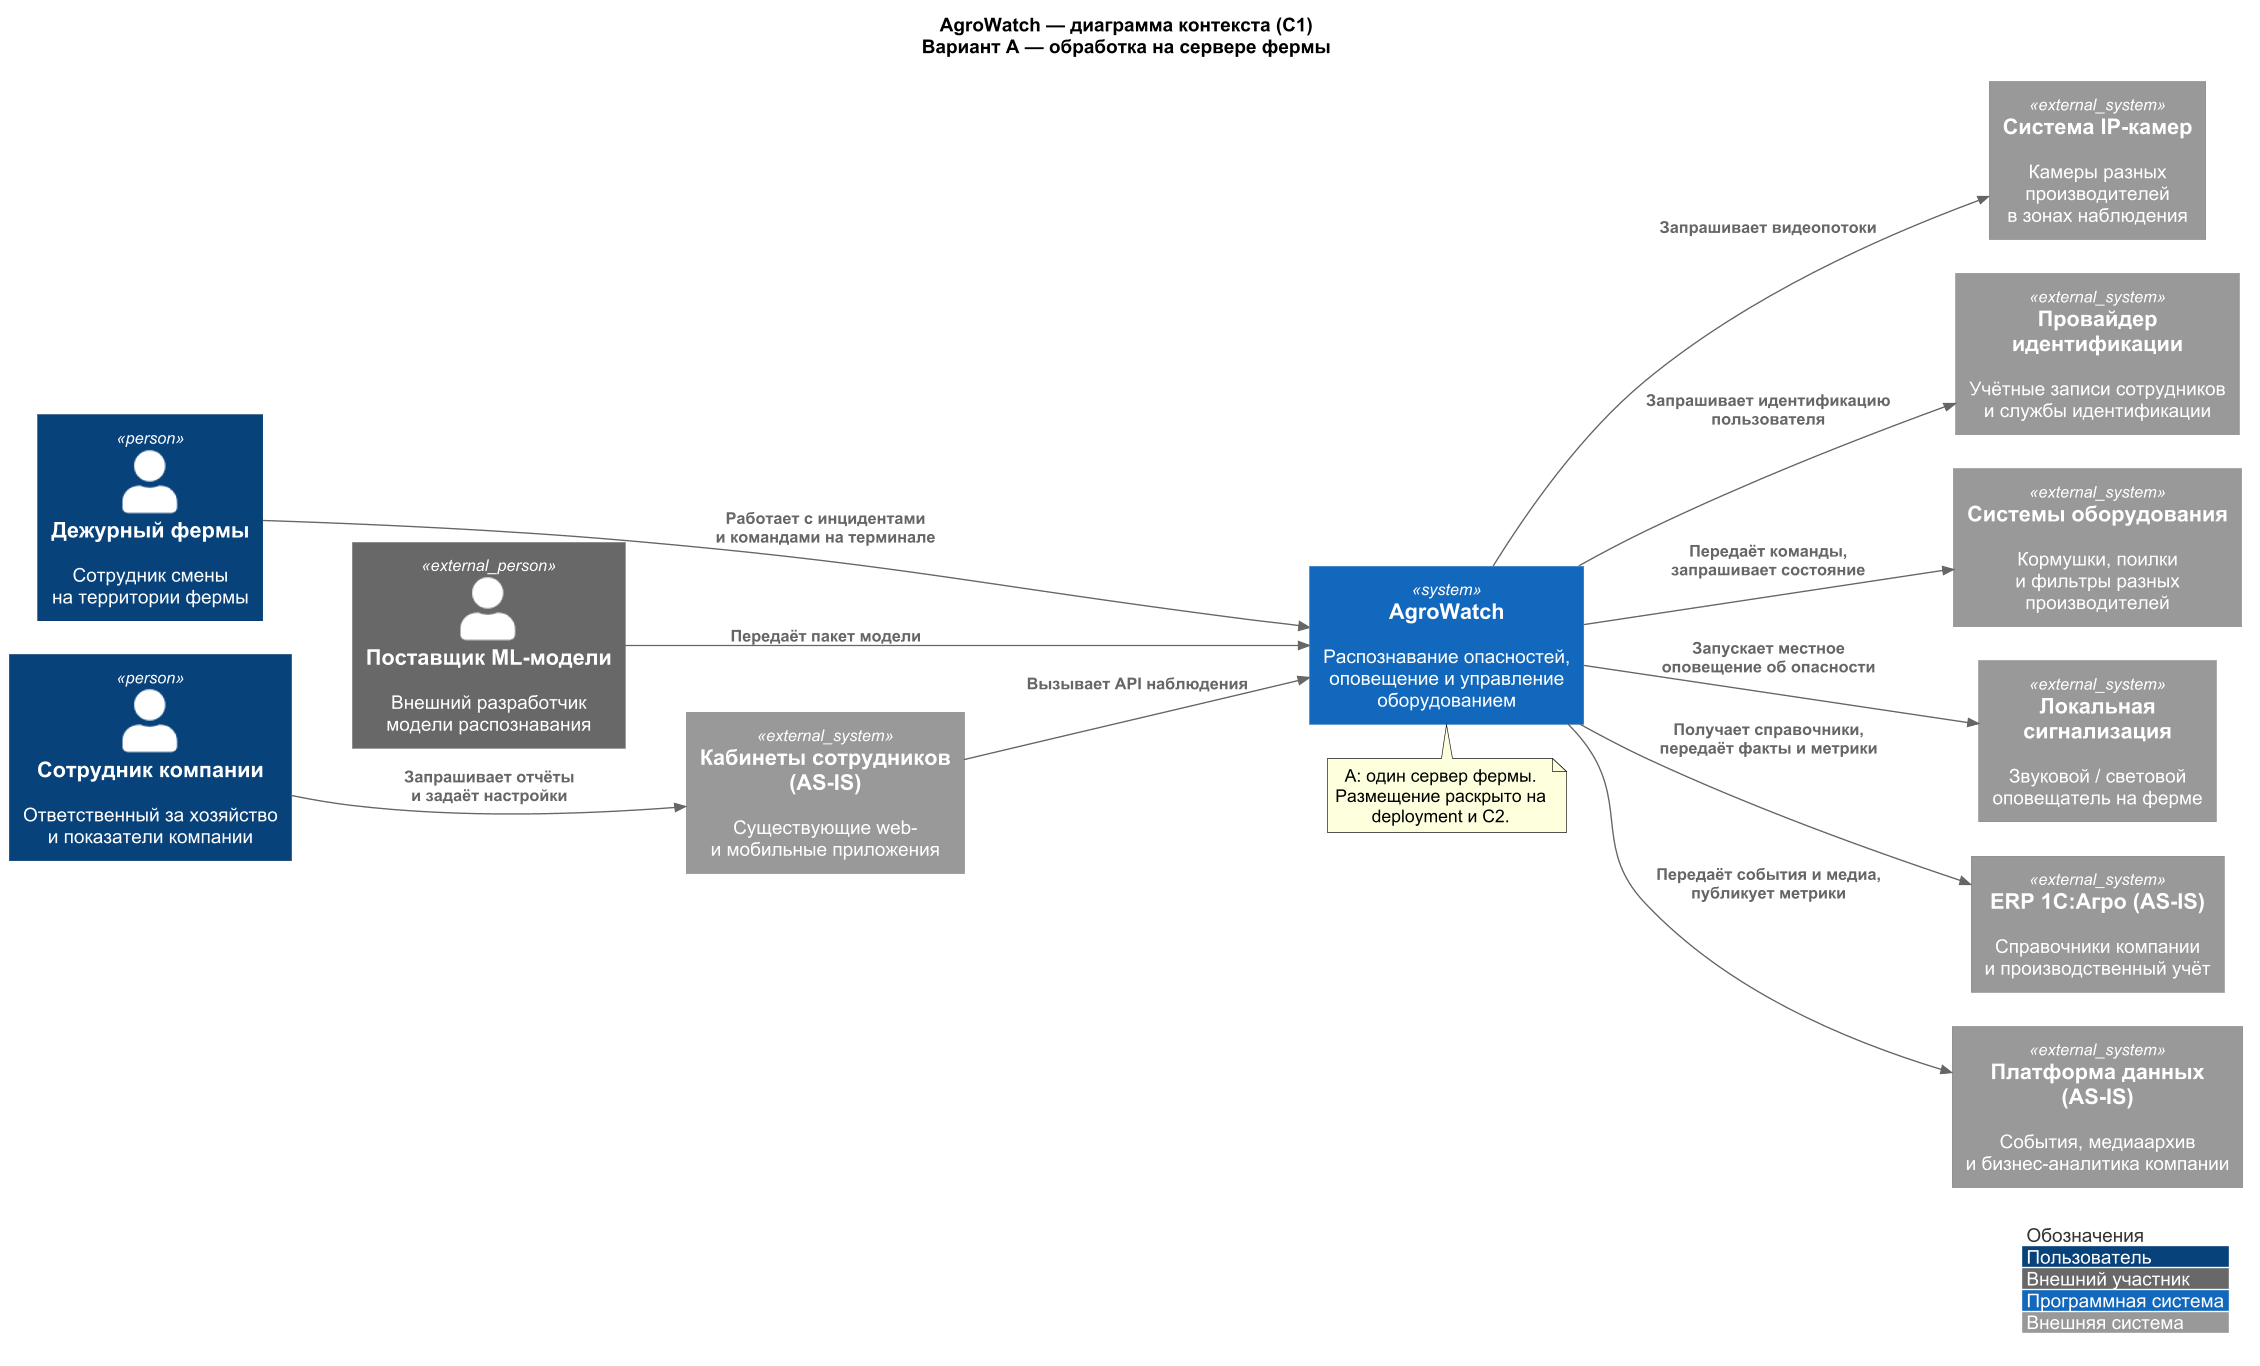

The diagram above was rendered by PlantUML. Its source (embedded in the PNG):
@startuml
!define RELATIVE_INCLUDE true
!include ../../diagrams/vendor/c4-plantuml/C4_Context.puml
LAYOUT_LANDSCAPE()
skinparam nodesep 25
skinparam ranksep 90
skinparam defaultFontName Arial
skinparam dpi 130
show stereotype

title
AgroWatch — диаграмма контекста (C1)
Вариант А — обработка на сервере фермы
end title

Person(duty, "Дежурный фермы", "Сотрудник смены\nна территории фермы")
Person(manager, "Сотрудник компании", "Ответственный за хозяйство\nи показатели компании")
Person_Ext(partner, "Поставщик ML-модели", "Внешний разработчик\nмодели распознавания")
System_Ext(clients, "Кабинеты сотрудников (AS-IS)", "Существующие web-\nи мобильные приложения")
System_Ext(data, "Платформа данных (AS-IS)", "События, медиаархив\nи бизнес-аналитика компании")
System(core, "AgroWatch", "Распознавание опасностей,\nоповещение и управление оборудованием")
System_Ext(cameras, "Система IP-камер", "Камеры разных производителей\nв зонах наблюдения")
System_Ext(iam, "Провайдер идентификации", "Учётные записи сотрудников\nи службы идентификации")
System_Ext(equip, "Системы оборудования", "Кормушки, поилки\nи фильтры разных производителей")
System_Ext(alarm, "Локальная сигнализация", "Звуковой / световой\nоповещатель на ферме")
System_Ext(erp, "ERP 1С:Агро (AS-IS)", "Справочники компании\nи производственный учёт")

Rel_R(duty, core, "Работает с инцидентами\nи командами на терминале")
Rel_R(manager, clients, "Запрашивает отчёты\nи задаёт настройки")
Rel_R(clients, core, "Вызывает API наблюдения")
Rel_R(core, data, "Передаёт события и медиа,\nпубликует метрики")
Rel_R(partner, core, "Передаёт пакет модели")
Rel_R(core, cameras, "Запрашивает видеопотоки")
Rel_R(core, iam, "Запрашивает идентификацию\nпользователя")
Rel_R(core, equip, "Передаёт команды,\nзапрашивает состояние")
Rel_R(core, alarm, "Запускает местное\nоповещение об опасности")
Rel_R(core, erp, "Получает справочники,\nпередаёт факты и метрики")
Lay_D(duty, manager)
Lay_D(manager, partner)
Lay_D(cameras, iam)
Lay_D(iam, equip)
Lay_D(equip, alarm)
Lay_D(alarm, erp)
Lay_D(erp, data)

note bottom of core
А: один сервер фермы.
Размещение раскрыто на deployment и C2.
end note

legend right
|<#FFFFFF><color:#333333> Обозначения |
|<#08427B><color:white> Пользователь |
|<#686868><color:white> Внешний участник |
|<#1168BD><color:white> Программная система |
|<#999999><color:white> Внешняя система |
endlegend
@enduml